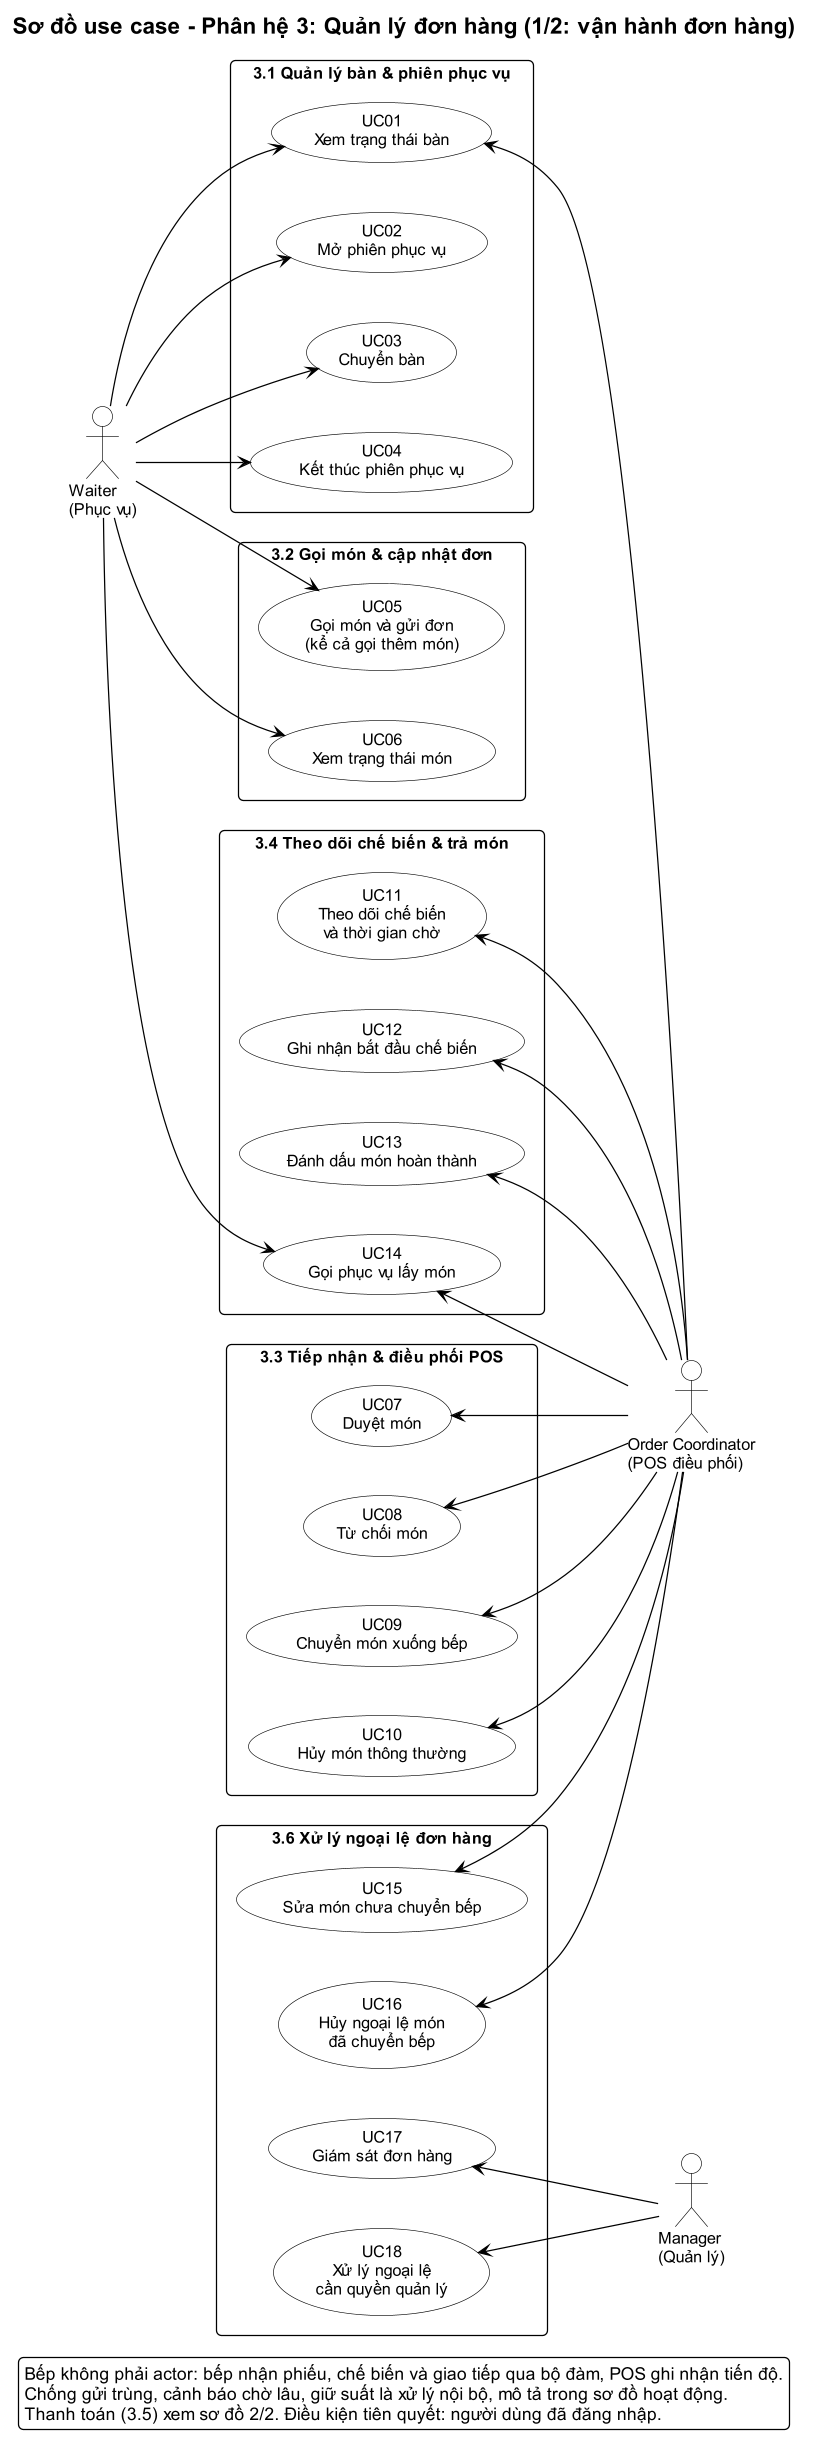

The diagram above was rendered by PlantUML. Its source (embedded in the PNG):
@startuml
!include ../_style.puml
left to right direction
skinparam nodesep 40
skinparam ranksep 80
title Sơ đồ use case - Phân hệ 3: Quản lý đơn hàng (1/2: vận hành đơn hàng)

actor "Waiter\n(Phục vụ)" as Waiter
actor "Order Coordinator\n(POS điều phối)" as Coord
actor "Manager\n(Quản lý)" as Manager

rectangle "3.1 Quản lý bàn & phiên phục vụ" {
  usecase "UC01\nXem trạng thái bàn" as UC01
  usecase "UC02\nMở phiên phục vụ" as UC02
  usecase "UC03\nChuyển bàn" as UC03
  usecase "UC04\nKết thúc phiên phục vụ" as UC04
}

rectangle "3.2 Gọi món & cập nhật đơn" {
  usecase "UC05\nGọi món và gửi đơn\n(kể cả gọi thêm món)" as UC05
  usecase "UC06\nXem trạng thái món" as UC06
}

rectangle "3.3 Tiếp nhận & điều phối POS" {
  usecase "UC07\nDuyệt món" as UC07
  usecase "UC08\nTừ chối món" as UC08
  usecase "UC09\nChuyển món xuống bếp" as UC09
  usecase "UC10\nHủy món thông thường" as UC10
}

rectangle "3.4 Theo dõi chế biến & trả món" {
  usecase "UC11\nTheo dõi chế biến\nvà thời gian chờ" as UC11
  usecase "UC12\nGhi nhận bắt đầu chế biến" as UC12
  usecase "UC13\nĐánh dấu món hoàn thành" as UC13
  usecase "UC14\nGọi phục vụ lấy món" as UC14
}

rectangle "3.6 Xử lý ngoại lệ đơn hàng" {
  usecase "UC15\nSửa món chưa chuyển bếp" as UC15
  usecase "UC16\nHủy ngoại lệ món\nđã chuyển bếp" as UC16
  usecase "UC17\nGiám sát đơn hàng" as UC17
  usecase "UC18\nXử lý ngoại lệ\ncần quyền quản lý" as UC18
}

Waiter --> UC01
Waiter --> UC02
Waiter --> UC03
Waiter --> UC04
Waiter --> UC05
Waiter --> UC06
Waiter --> UC14

UC01 <-- Coord
UC07 <-- Coord
UC08 <-- Coord
UC09 <-- Coord
UC10 <-- Coord
UC11 <-- Coord
UC12 <-- Coord
UC13 <-- Coord
UC14 <-- Coord
UC15 <-- Coord
UC16 <-- Coord

UC17 <-- Manager
UC18 <-- Manager

legend bottom
  Bếp không phải actor: bếp nhận phiếu, chế biến và giao tiếp qua bộ đàm, POS ghi nhận tiến độ.
  Chống gửi trùng, cảnh báo chờ lâu, giữ suất là xử lý nội bộ, mô tả trong sơ đồ hoạt động.
  Thanh toán (3.5) xem sơ đồ 2/2. Điều kiện tiên quyết: người dùng đã đăng nhập.
endlegend
@enduml